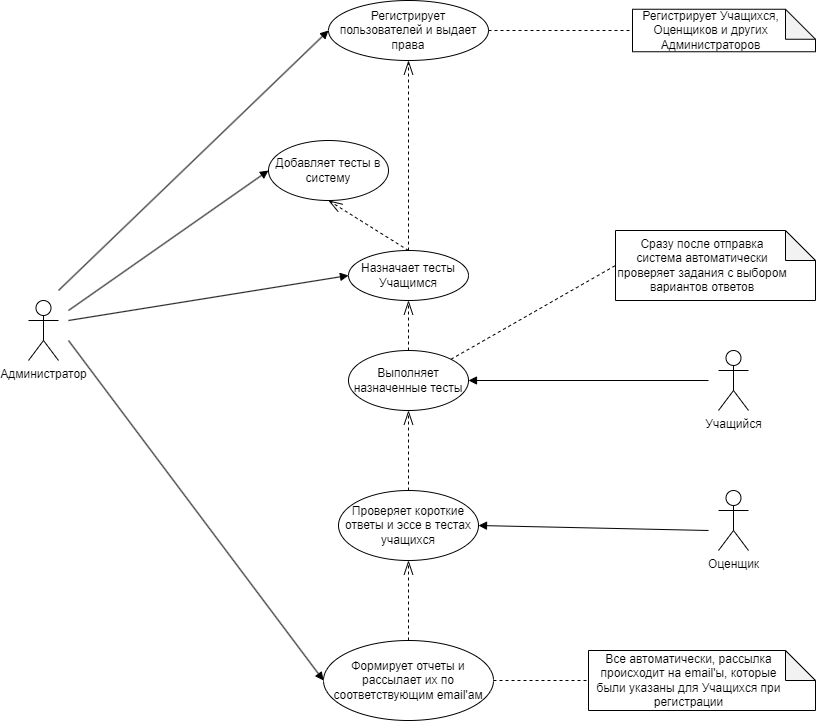

The diagram above was exported from draw.io. Its source (the exported page's mxGraphModel, read from the mxfile embedded in the PNG):
<mxGraphModel dx="2074" dy="1128" grid="1" gridSize="10" guides="1" tooltips="1" connect="1" arrows="1" fold="1" page="1" pageScale="1" pageWidth="827" pageHeight="1169" math="0" shadow="0">
  <root>
    <mxCell id="0" />
    <mxCell id="1" parent="0" />
    <mxCell id="sY8yIQzSFbhu9RvnzWcw-1" value="Администратор" style="shape=umlActor;verticalLabelPosition=bottom;verticalAlign=top;html=1;outlineConnect=0;" vertex="1" parent="1">
      <mxGeometry x="40" y="350" width="30" height="60" as="geometry" />
    </mxCell>
    <mxCell id="sY8yIQzSFbhu9RvnzWcw-9" value="Добавляет тесты в систему" style="ellipse;whiteSpace=wrap;html=1;" vertex="1" parent="1">
      <mxGeometry x="280" y="190" width="120" height="60" as="geometry" />
    </mxCell>
    <mxCell id="sY8yIQzSFbhu9RvnzWcw-10" value="Назначает тесты Учащимся" style="ellipse;whiteSpace=wrap;html=1;" vertex="1" parent="1">
      <mxGeometry x="360" y="300" width="120" height="50" as="geometry" />
    </mxCell>
    <mxCell id="sY8yIQzSFbhu9RvnzWcw-6" value="Регистрирует пользователей и выдает права" style="ellipse;whiteSpace=wrap;html=1;" vertex="1" parent="1">
      <mxGeometry x="340" y="50" width="160" height="60" as="geometry" />
    </mxCell>
    <mxCell id="sY8yIQzSFbhu9RvnzWcw-11" value="" style="endArrow=block;html=1;rounded=0;endFill=1;entryX=0;entryY=0.5;entryDx=0;entryDy=0;" edge="1" parent="1" target="sY8yIQzSFbhu9RvnzWcw-6">
      <mxGeometry width="50" height="50" relative="1" as="geometry">
        <mxPoint x="70" y="340" as="sourcePoint" />
        <mxPoint x="320" y="80" as="targetPoint" />
      </mxGeometry>
    </mxCell>
    <mxCell id="sY8yIQzSFbhu9RvnzWcw-12" value="" style="endArrow=block;html=1;rounded=0;entryX=0;entryY=0.5;entryDx=0;entryDy=0;endFill=1;" edge="1" parent="1" target="sY8yIQzSFbhu9RvnzWcw-9">
      <mxGeometry width="50" height="50" relative="1" as="geometry">
        <mxPoint x="80" y="360" as="sourcePoint" />
        <mxPoint x="320" y="210" as="targetPoint" />
      </mxGeometry>
    </mxCell>
    <mxCell id="sY8yIQzSFbhu9RvnzWcw-13" value="" style="endArrow=openThin;dashed=1;endFill=0;endSize=12;html=1;rounded=0;entryX=0.5;entryY=1;entryDx=0;entryDy=0;exitX=0.5;exitY=0;exitDx=0;exitDy=0;" edge="1" parent="1" source="sY8yIQzSFbhu9RvnzWcw-10" target="sY8yIQzSFbhu9RvnzWcw-9">
      <mxGeometry width="160" relative="1" as="geometry">
        <mxPoint x="190" y="560" as="sourcePoint" />
        <mxPoint x="350" y="560" as="targetPoint" />
      </mxGeometry>
    </mxCell>
    <mxCell id="sY8yIQzSFbhu9RvnzWcw-14" value="" style="endArrow=openThin;dashed=1;endFill=0;endSize=12;html=1;rounded=0;entryX=0.5;entryY=1;entryDx=0;entryDy=0;exitX=0.5;exitY=0;exitDx=0;exitDy=0;" edge="1" parent="1" source="sY8yIQzSFbhu9RvnzWcw-10" target="sY8yIQzSFbhu9RvnzWcw-6">
      <mxGeometry width="160" relative="1" as="geometry">
        <mxPoint x="200" y="570" as="sourcePoint" />
        <mxPoint x="360" y="570" as="targetPoint" />
      </mxGeometry>
    </mxCell>
    <mxCell id="sY8yIQzSFbhu9RvnzWcw-15" value="" style="endArrow=block;html=1;rounded=0;entryX=0;entryY=0.5;entryDx=0;entryDy=0;endFill=1;" edge="1" parent="1" target="sY8yIQzSFbhu9RvnzWcw-10">
      <mxGeometry width="50" height="50" relative="1" as="geometry">
        <mxPoint x="80" y="370" as="sourcePoint" />
        <mxPoint x="280" y="210" as="targetPoint" />
      </mxGeometry>
    </mxCell>
    <mxCell id="sY8yIQzSFbhu9RvnzWcw-16" value="Учащийся" style="shape=umlActor;verticalLabelPosition=bottom;verticalAlign=top;html=1;outlineConnect=0;" vertex="1" parent="1">
      <mxGeometry x="730" y="400" width="30" height="60" as="geometry" />
    </mxCell>
    <mxCell id="sY8yIQzSFbhu9RvnzWcw-17" value="Выполняет назначенные тесты" style="ellipse;whiteSpace=wrap;html=1;" vertex="1" parent="1">
      <mxGeometry x="360" y="400" width="120" height="60" as="geometry" />
    </mxCell>
    <mxCell id="sY8yIQzSFbhu9RvnzWcw-18" value="" style="endArrow=block;html=1;rounded=0;entryX=1;entryY=0.5;entryDx=0;entryDy=0;endFill=1;" edge="1" parent="1" target="sY8yIQzSFbhu9RvnzWcw-17">
      <mxGeometry width="50" height="50" relative="1" as="geometry">
        <mxPoint x="720" y="430" as="sourcePoint" />
        <mxPoint x="370" y="315" as="targetPoint" />
      </mxGeometry>
    </mxCell>
    <mxCell id="sY8yIQzSFbhu9RvnzWcw-19" value="" style="endArrow=openThin;dashed=1;endFill=0;endSize=12;html=1;rounded=0;entryX=0.5;entryY=1;entryDx=0;entryDy=0;exitX=0.5;exitY=0;exitDx=0;exitDy=0;" edge="1" parent="1" source="sY8yIQzSFbhu9RvnzWcw-17" target="sY8yIQzSFbhu9RvnzWcw-10">
      <mxGeometry width="160" relative="1" as="geometry">
        <mxPoint x="430" y="290" as="sourcePoint" />
        <mxPoint x="340" y="220" as="targetPoint" />
      </mxGeometry>
    </mxCell>
    <mxCell id="sY8yIQzSFbhu9RvnzWcw-20" value="Оценщик" style="shape=umlActor;verticalLabelPosition=bottom;verticalAlign=top;html=1;outlineConnect=0;" vertex="1" parent="1">
      <mxGeometry x="730" y="540" width="30" height="60" as="geometry" />
    </mxCell>
    <mxCell id="sY8yIQzSFbhu9RvnzWcw-21" value="Проверяет короткие ответы и эссе в тестах учащихся" style="ellipse;whiteSpace=wrap;html=1;" vertex="1" parent="1">
      <mxGeometry x="350" y="540" width="140" height="70" as="geometry" />
    </mxCell>
    <mxCell id="sY8yIQzSFbhu9RvnzWcw-22" value="" style="endArrow=block;html=1;rounded=0;endFill=1;entryX=1;entryY=0.5;entryDx=0;entryDy=0;" edge="1" parent="1" target="sY8yIQzSFbhu9RvnzWcw-21">
      <mxGeometry width="50" height="50" relative="1" as="geometry">
        <mxPoint x="720" y="580" as="sourcePoint" />
        <mxPoint x="540" y="580" as="targetPoint" />
      </mxGeometry>
    </mxCell>
    <mxCell id="sY8yIQzSFbhu9RvnzWcw-23" value="" style="endArrow=openThin;dashed=1;endFill=0;endSize=12;html=1;rounded=0;entryX=0.5;entryY=1;entryDx=0;entryDy=0;exitX=0.5;exitY=0;exitDx=0;exitDy=0;" edge="1" parent="1" source="sY8yIQzSFbhu9RvnzWcw-21" target="sY8yIQzSFbhu9RvnzWcw-17">
      <mxGeometry width="160" relative="1" as="geometry">
        <mxPoint x="430" y="410" as="sourcePoint" />
        <mxPoint x="430" y="340" as="targetPoint" />
      </mxGeometry>
    </mxCell>
    <mxCell id="sY8yIQzSFbhu9RvnzWcw-25" value="Регистрирует Учащихся, Оценщиков и других Администраторов" style="shape=note;whiteSpace=wrap;html=1;backgroundOutline=1;darkOpacity=0.05;spacingRight=26;" vertex="1" parent="1">
      <mxGeometry x="644" y="58.75" width="183" height="42.5" as="geometry" />
    </mxCell>
    <mxCell id="sY8yIQzSFbhu9RvnzWcw-26" value="Сразу после отправка система автоматически проверяет задания с выбором вариантов ответов" style="shape=note;whiteSpace=wrap;html=1;backgroundOutline=1;darkOpacity=0.05;spacingRight=26;" vertex="1" parent="1">
      <mxGeometry x="627" y="280" width="200" height="70" as="geometry" />
    </mxCell>
    <mxCell id="sY8yIQzSFbhu9RvnzWcw-28" value="Формирует отчеты и рассылает их по соответствующим email'ам" style="ellipse;whiteSpace=wrap;html=1;" vertex="1" parent="1">
      <mxGeometry x="335" y="690" width="170" height="80" as="geometry" />
    </mxCell>
    <mxCell id="sY8yIQzSFbhu9RvnzWcw-29" value="" style="endArrow=block;html=1;rounded=0;entryX=0;entryY=0.5;entryDx=0;entryDy=0;endFill=1;" edge="1" parent="1" target="sY8yIQzSFbhu9RvnzWcw-28">
      <mxGeometry width="50" height="50" relative="1" as="geometry">
        <mxPoint x="80" y="390" as="sourcePoint" />
        <mxPoint x="370" y="315" as="targetPoint" />
      </mxGeometry>
    </mxCell>
    <mxCell id="sY8yIQzSFbhu9RvnzWcw-30" value="" style="endArrow=openThin;dashed=1;endFill=0;endSize=12;html=1;rounded=0;entryX=0.5;entryY=1;entryDx=0;entryDy=0;exitX=0.5;exitY=0;exitDx=0;exitDy=0;" edge="1" parent="1" source="sY8yIQzSFbhu9RvnzWcw-28" target="sY8yIQzSFbhu9RvnzWcw-21">
      <mxGeometry width="160" relative="1" as="geometry">
        <mxPoint x="430" y="550" as="sourcePoint" />
        <mxPoint x="430" y="470" as="targetPoint" />
      </mxGeometry>
    </mxCell>
    <mxCell id="sY8yIQzSFbhu9RvnzWcw-31" value="" style="endArrow=none;dashed=1;html=1;rounded=0;exitX=1;exitY=0;exitDx=0;exitDy=0;entryX=0;entryY=0.5;entryDx=0;entryDy=0;entryPerimeter=0;" edge="1" parent="1" source="sY8yIQzSFbhu9RvnzWcw-17" target="sY8yIQzSFbhu9RvnzWcw-26">
      <mxGeometry width="50" height="50" relative="1" as="geometry">
        <mxPoint x="540" y="300" as="sourcePoint" />
        <mxPoint x="590" y="250" as="targetPoint" />
      </mxGeometry>
    </mxCell>
    <mxCell id="sY8yIQzSFbhu9RvnzWcw-32" value="" style="endArrow=none;dashed=1;html=1;rounded=0;exitX=1;exitY=0.5;exitDx=0;exitDy=0;entryX=0;entryY=0.5;entryDx=0;entryDy=0;entryPerimeter=0;" edge="1" parent="1" source="sY8yIQzSFbhu9RvnzWcw-6" target="sY8yIQzSFbhu9RvnzWcw-25">
      <mxGeometry width="50" height="50" relative="1" as="geometry">
        <mxPoint x="472" y="419" as="sourcePoint" />
        <mxPoint x="632" y="316" as="targetPoint" />
      </mxGeometry>
    </mxCell>
    <mxCell id="sY8yIQzSFbhu9RvnzWcw-33" value="Все автоматически, рассылка происходит на email'ы, которые были указаны для Учащихся при регистрации" style="shape=note;whiteSpace=wrap;html=1;backgroundOutline=1;darkOpacity=0.05;spacingRight=26;" vertex="1" parent="1">
      <mxGeometry x="600" y="700" width="227" height="60" as="geometry" />
    </mxCell>
    <mxCell id="sY8yIQzSFbhu9RvnzWcw-34" value="" style="endArrow=none;dashed=1;html=1;rounded=0;exitX=1;exitY=0.5;exitDx=0;exitDy=0;entryX=0;entryY=0.5;entryDx=0;entryDy=0;entryPerimeter=0;" edge="1" parent="1" source="sY8yIQzSFbhu9RvnzWcw-28" target="sY8yIQzSFbhu9RvnzWcw-33">
      <mxGeometry width="50" height="50" relative="1" as="geometry">
        <mxPoint x="510" y="90" as="sourcePoint" />
        <mxPoint x="627" y="90" as="targetPoint" />
      </mxGeometry>
    </mxCell>
  </root>
</mxGraphModel>